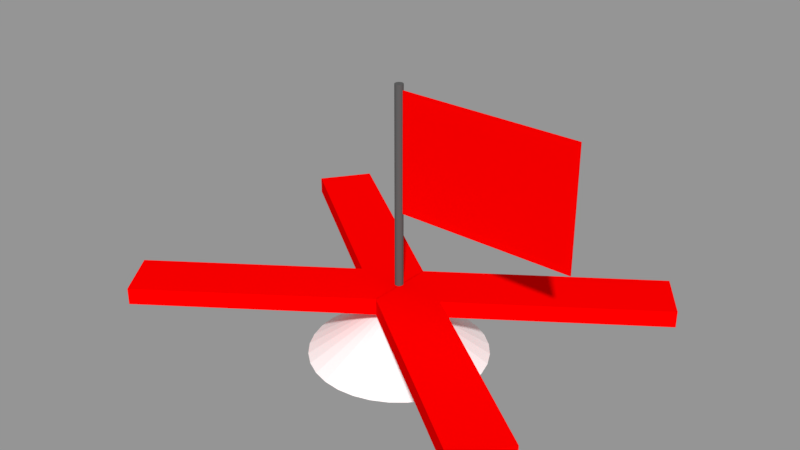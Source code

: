 # Source: Cartoon_Wrong_Flag.blend  (saved by Blender 2.78.0; exported with 4.5.12 LTS)
import bpy
from mathutils import Matrix  # noqa: F401  (used for matrix-valued properties, if any)

bpy.ops.wm.read_factory_settings(use_empty=True)
scene = bpy.context.scene
scene.name = 'Scene'

# ---- collections
col_collection_1 = bpy.data.collections.new('Collection 1'); scene.collection.children.link(col_collection_1)

# ---- materials (node trees are filled in below, after node groups)
mat_dirt = bpy.data.materials.new('Dirt')
mat_dirt.alpha_threshold = 0.0
mat_dirt.use_transparent_shadow = False
mat_dirt.diffuse_color = (1.0, 1.0, 1.0, 1.0)
mat_dirt.roughness = 0.5
mat_dirt.specular_intensity = 0.0
mat_stick = bpy.data.materials.new('Stick')
mat_stick.alpha_threshold = 0.0
mat_stick.use_transparent_shadow = False
mat_stick.diffuse_color = (0.1107, 0.1107, 0.1107, 1.0)
mat_stick.roughness = 0.5
mat_stick.specular_intensity = 1.0
mat_flag = bpy.data.materials.new('Flag')
mat_flag.alpha_threshold = 0.0
mat_flag.use_transparent_shadow = False
mat_flag.diffuse_color = (1.0, 0.0, 0.0, 1.0)
mat_flag.roughness = 0.5
mat_flag.specular_intensity = 0.0

# ---- material node trees

# ---- meshes
me_cono = bpy.data.meshes.new('Cono')
me_cono.from_pydata([(0.0, 1.0, -1.0), (0.1951, 0.9808, -1.0), (0.3827, 0.9239, -1.0), (0.5556, 0.8315, -1.0), (0.7071, 0.7071, -1.0), (0.8315, 0.5556, -1.0), (0.9239, 0.3827, -1.0), (0.9808, 0.1951, -1.0), (1.0, 7.55e-08, -1.0), (0.0, 0.0, 1.0), (0.9808, -0.1951, -1.0), (0.9239, -0.3827, -1.0), (0.8315, -0.5556, -1.0), (0.7071, -0.7071, -1.0), (0.5556, -0.8315, -1.0), (0.3827, -0.9239, -1.0), (0.1951, -0.9808, -1.0), (-3.258e-07, -1.0, -1.0), (-0.1951, -0.9808, -1.0), (-0.3827, -0.9239, -1.0), (-0.5556, -0.8315, -1.0), (-0.7071, -0.7071, -1.0), (-0.8315, -0.5556, -1.0), (-0.9239, -0.3827, -1.0), (-0.9808, -0.1951, -1.0), (-1.0, 9.656e-07, -1.0), (-0.9808, 0.1951, -1.0), (-0.9239, 0.3827, -1.0), (-0.8315, 0.5556, -1.0), (-0.7071, 0.7071, -1.0), (-0.5556, 0.8315, -1.0), (-0.3827, 0.9239, -1.0), (-0.1951, 0.9808, -1.0), (7.542e-07, 0.04681, -0.3918), (7.542e-07, 0.04681, 8.258), (0.009133, 0.04591, -0.3918), (0.009133, 0.04591, 8.258), (0.01791, 0.04325, -0.3918), (0.01791, 0.04325, 8.258), (0.02601, 0.03892, -0.3918), (0.02601, 0.03892, 8.258), (0.0331, 0.0331, -0.3918), (0.0331, 0.0331, 8.258), (0.03892, 0.02601, -0.3918), (0.03892, 0.02601, 8.258), (0.04325, 0.01791, -0.3918), (0.04325, 0.01791, 8.258), (0.04591, 0.009132, -0.3918), (0.04591, 0.009132, 8.258), (0.04681, 1.737e-07, -0.3918), (0.04681, 1.737e-07, 8.258), (0.04591, -0.009132, -0.3918), (0.04591, -0.009132, 8.258), (0.04325, -0.01791, -0.3918), (0.04325, -0.01791, 8.258), (0.03892, -0.02601, -0.3918), (0.03892, -0.02601, 8.258), (0.0331, -0.0331, -0.3918), (0.0331, -0.0331, 8.258), (0.02601, -0.03892, -0.3918), (0.02601, -0.03892, 8.258), (0.01791, -0.04325, -0.3918), (0.01791, -0.04325, 8.258), (0.009133, -0.04591, -0.3918), (0.009133, -0.04591, 8.258), (7.391e-07, -0.04681, -0.3918), (7.391e-07, -0.04681, 8.258), (-0.009131, -0.04591, -0.3918), (-0.009131, -0.04591, 8.258), (-0.01791, -0.04325, -0.3918), (-0.01791, -0.04325, 8.258), (-0.02601, -0.03892, -0.3918), (-0.02601, -0.03892, 8.258), (-0.0331, -0.0331, -0.3918), (-0.0331, -0.0331, 8.258), (-0.03892, -0.02601, -0.3918), (-0.03892, -0.02601, 8.258), (-0.04325, -0.01791, -0.3918), (-0.04325, -0.01791, 8.258), (-0.04591, -0.009132, -0.3918), (-0.04591, -0.009132, 8.258), (-0.04681, 2.153e-07, -0.3918), (-0.04681, 2.153e-07, 8.258), (-0.04591, 0.009132, -0.3918), (-0.04591, 0.009132, 8.258), (-0.04325, 0.01791, -0.3918), (-0.04325, 0.01791, 8.258), (-0.03892, 0.02601, -0.3918), (-0.03892, 0.02601, 8.258), (-0.0331, 0.0331, -0.3918), (-0.0331, 0.0331, 8.258), (-0.02601, 0.03892, -0.3918), (-0.02601, 0.03892, 8.258), (-0.01791, 0.04325, -0.3918), (-0.01791, 0.04325, 8.258), (-0.009131, 0.04591, -0.3918), (-0.009131, 0.04591, 8.258), (0.02408, 2.941e-08, 4.025), (2.072, 2.941e-08, 4.025), (0.02408, -2.941e-08, 8.073), (2.072, -2.941e-08, 8.073), (0.02408, 0.01, 8.073), (0.02408, 0.01, 4.025), (2.072, 0.01, 4.025), (2.072, 0.01, 8.073), (-2.517, -1.407, 0.9101), (-2.15, -1.927, 0.9099), (-2.517, -1.407, 1.475), (-2.15, -1.927, 1.475), (2.19, 1.91, 0.9116), (2.557, 1.389, 0.9114), (2.19, 1.91, 1.477), (2.557, 1.389, 1.477), (-2.12, 1.944, 0.9116), (-2.495, 1.429, 0.9114), (-2.12, 1.943, 1.477), (-2.495, 1.429, 1.477), (2.534, -1.446, 0.9101), (2.159, -1.961, 0.9098), (2.534, -1.446, 1.475), (2.159, -1.961, 1.475)], [], [(0, 9, 1), (1, 9, 2), (2, 9, 3), (3, 9, 4), (4, 9, 5), (5, 9, 6), (6, 9, 7), (7, 9, 8), (8, 9, 10), (10, 9, 11), (11, 9, 12), (12, 9, 13), (13, 9, 14), (14, 9, 15), (15, 9, 16), (16, 9, 17), (17, 9, 18), (18, 9, 19), (19, 9, 20), (20, 9, 21), (21, 9, 22), (22, 9, 23), (23, 9, 24), (24, 9, 25), (25, 9, 26), (26, 9, 27), (27, 9, 28), (28, 9, 29), (29, 9, 30), (30, 9, 31), (31, 9, 32), (32, 9, 0), (0, 1, 2, 3, 4, 5, 6, 7, 8, 10, 11, 12, 13, 14, 15, 16, 17, 18, 19, 20, 21, 22, 23, 24, 25, 26, 27, 28, 29, 30, 31, 32), (33, 34, 36, 35), (35, 36, 38, 37), (37, 38, 40, 39), (39, 40, 42, 41), (41, 42, 44, 43), (43, 44, 46, 45), (45, 46, 48, 47), (47, 48, 50, 49), (49, 50, 52, 51), (51, 52, 54, 53), (53, 54, 56, 55), (55, 56, 58, 57), (57, 58, 60, 59), (59, 60, 62, 61), (61, 62, 64, 63), (63, 64, 66, 65), (65, 66, 68, 67), (67, 68, 70, 69), (69, 70, 72, 71), (71, 72, 74, 73), (73, 74, 76, 75), (75, 76, 78, 77), (77, 78, 80, 79), (79, 80, 82, 81), (81, 82, 84, 83), (83, 84, 86, 85), (85, 86, 88, 87), (87, 88, 90, 89), (89, 90, 92, 91), (91, 92, 94, 93), (36, 34, 96, 94, 92, 90, 88, 86, 84, 82, 80, 78, 76, 74, 72, 70, 68, 66, 64, 62, 60, 58, 56, 54, 52, 50, 48, 46, 44, 42, 40, 38), (93, 94, 96, 95), (95, 96, 34, 33), (33, 35, 37, 39, 41, 43, 45, 47, 49, 51, 53, 55, 57, 59, 61, 63, 65, 67, 69, 71, 73, 75, 77, 79, 81, 83, 85, 87, 89, 91, 93, 95), (97, 99, 100, 98), (102, 103, 104, 101), (100, 99, 101, 104), (97, 98, 103, 102), (98, 100, 104, 103), (99, 97, 102, 101), (105, 106, 108, 107), (107, 108, 112, 111), (111, 112, 110, 109), (109, 110, 106, 105), (107, 111, 109, 105), (112, 108, 106, 110), (113, 114, 116, 115), (115, 116, 120, 119), (119, 120, 118, 117), (117, 118, 114, 113), (115, 119, 117, 113), (120, 116, 114, 118)])
me_cono.polygons.foreach_set('material_index', [0, 0, 0, 0, 0, 0, 0, 0, 0, 0, 0, 0, 0, 0, 0, 0, 0, 0, 0, 0, 0, 0, 0, 0, 0, 0, 0, 0, 0, 0, 0, 0, 0, 1, 1, 1, 1, 1, 1, 1, 1, 1, 1, 1, 1, 1, 1, 1, 1, 1, 1, 1, 1, 1, 1, 1, 1, 1, 1, 1, 1, 1, 1, 1, 1, 1, 1, 2, 2, 2, 2, 2, 2, 2, 2, 2, 2, 2, 2, 2, 2, 2, 2, 2, 2])
me_cono.materials.append(mat_dirt)
me_cono.materials.append(mat_stick)
me_cono.materials.append(mat_flag)
me_cono.use_remesh_preserve_volume = False
me_cono.use_remesh_preserve_attributes = False
me_cono.use_mirror_vertex_groups = False
me_cono.update()

# ---- objects
ob_flag_base = bpy.data.objects.new('Flag base', me_cono)

# ---- transforms, parenting, visibility, modifiers, constraints
ob_flag_base.location = (0.0, 0.0, 0.05)
ob_flag_base.scale = (0.15, 0.15, 0.05)
ob_flag_base.lineart.crease_threshold = 0.0

# ---- collection membership
col_collection_1.objects.link(ob_flag_base)

# ---- scene / render settings (as saved in the file)
scene.frame_start = 1; scene.frame_end = 250; scene.frame_set(3)
scene.render.engine = 'BLENDER_EEVEE_NEXT'
scene.render.resolution_percentage = 50
scene.render.dither_intensity = 0.0
scene.cycles.use_denoising = False
scene.cycles.samples = 128
scene.cycles.sampling_pattern = 'TABULATED_SOBOL'
scene.cycles.light_sampling_threshold = 0.0
scene.cycles.use_adaptive_sampling = False
scene.cycles.use_light_tree = False
scene.cycles.blur_glossy = 0.0
scene.cycles.sample_clamp_indirect = 0.0
scene.view_settings.view_transform = 'Standard'
bpy.context.view_layer.update()

# ---- added for rendering (the .blend has no active camera and no usable light): camera, sun + grey world if the file has none
cam_auto = bpy.data.cameras.new('AutoCamera')
cam_auto.lens = 50.0
cam_auto.sensor_width = 36.0
cam_auto.clip_end = 1000.0
ob_auto_camera = bpy.data.objects.new('AutoCamera', cam_auto)
scene.collection.objects.link(ob_auto_camera)
ob_auto_camera.location = (0.989315, -1.18494, 1.02052)
ob_auto_camera.rotation_euler = (1.09748, -7.21219e-08, 0.694738)
scene.camera = ob_auto_camera
light_auto_sun = bpy.data.lights.new('AutoSun', 'SUN')
light_auto_sun.energy = 3.0
light_auto_sun.angle = 0.0523599
ob_auto_sun = bpy.data.objects.new('AutoSun', light_auto_sun)
scene.collection.objects.link(ob_auto_sun)
ob_auto_sun.rotation_euler = (0.872665, 0.174533, 0.523599)
if scene.world is None:
    world_auto = bpy.data.worlds.new('AutoWorld')
    world_auto.color = (0.3, 0.3, 0.3)
    scene.world = world_auto
bpy.context.view_layer.update()

